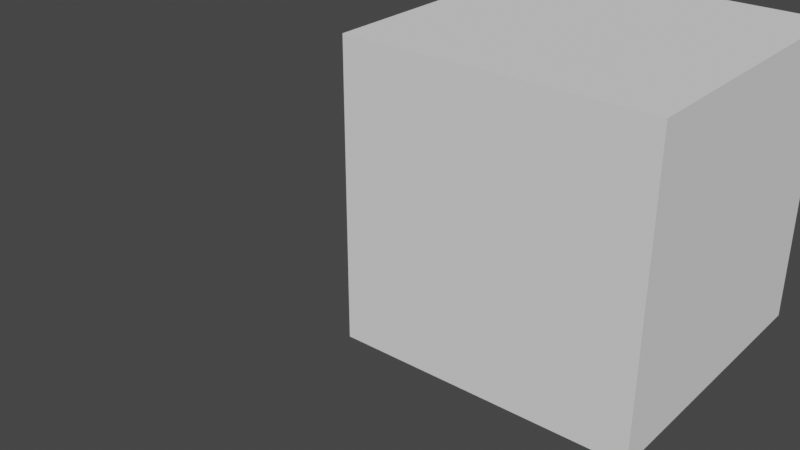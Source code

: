 # Source: animationtest.blend  (saved by Blender 3.6.11; exported with 4.5.12 LTS)
import bpy
from mathutils import Matrix  # noqa: F401  (used for matrix-valued properties, if any)

bpy.ops.wm.read_factory_settings(use_empty=True)
scene = bpy.context.scene
scene.name = 'Scene'

# ---- collections
col_collection = bpy.data.collections.new('Collection'); scene.collection.children.link(col_collection)

# ---- world
world_world = bpy.data.worlds.new('World'); scene.world = world_world
world_world.use_nodes = True; world_world.node_tree.nodes.clear()
_N = world_world.node_tree.nodes; _L = world_world.node_tree.links
n0 = _N.new('ShaderNodeOutputWorld'); n0.name = 'World Output'; n0.location = (300, 300)
n1 = _N.new('ShaderNodeBackground'); n1.name = 'Background'; n1.location = (10, 300)
n1.inputs[0].default_value = (0.05088, 0.05088, 0.05088, 1.0)
_L.new(n1.outputs[0], n0.inputs[0])
n0.is_active_output = True
world_world.color = (0.05088, 0.05088, 0.05088)
world_world.use_sun_shadow = False
world_world.sun_shadow_jitter_overblur = 0.0

# ---- meshes
me_cube_001 = bpy.data.meshes.new('Cube.001')
me_cube_001.from_pydata([(-1.0, -1.0, -1.0), (-1.0, -1.0, 1.0), (-1.0, 1.0, -1.0), (-1.0, 1.0, 1.0), (1.0, -1.0, -1.0), (1.0, -1.0, 1.0), (1.0, 1.0, -1.0), (1.0, 1.0, 1.0)], [], [(0, 1, 3, 2), (2, 3, 7, 6), (6, 7, 5, 4), (4, 5, 1, 0), (2, 6, 4, 0), (7, 3, 1, 5)])
_uv = me_cube_001.uv_layers.new(name='UVMap')
_uv.uv.foreach_set('vector', [0.375, 0.0, 0.625, 0.0, 0.625, 0.25, 0.375, 0.25, 0.375, 0.25, 0.625, 0.25, 0.625, 0.5, 0.375, 0.5, 0.375, 0.5, 0.625, 0.5, 0.625, 0.75, 0.375, 0.75, 0.375, 0.75, 0.625, 0.75, 0.625, 1.0, 0.375, 1.0, 0.125, 0.5, 0.375, 0.5, 0.375, 0.75, 0.125, 0.75, 0.625, 0.5, 0.875, 0.5, 0.875, 0.75, 0.625, 0.75])
me_cube_001.update()
arm_armature_001 = bpy.data.armatures.new('Armature.001')  # bones are not reproduced

# ---- objects
ob_cube = bpy.data.objects.new('Cube', me_cube_001)
ob_armature = bpy.data.objects.new('Armature', arm_armature_001)

# ---- transforms, parenting, visibility, modifiers, constraints
ob_cube.parent = ob_armature
ob_cube.matrix_parent_inverse = Matrix(((1.0, -0.0, 0.0, -0.0), (-0.0, 1.0, -0.0, 0.0), (0.0, -0.0, 1.0, 0.9991), (-0.0, 0.0, -0.0, 1.0)))
ob_cube.location = (0.0, 0.0, 0.0)
_vg = ob_cube.vertex_groups.new(name='Group')
for _i, _w in zip([5], [0.03025]): _vg.add([_i], _w, 'REPLACE')
_vg = ob_cube.vertex_groups.new(name='Bone')
for _i, _w in zip([0, 1, 2, 3, 4, 5, 6, 7], [0.333, 0.0648, 0.2368, 0.03906, 0.6973, 0.1005, 0.333, 0.0648]): _vg.add([_i], _w, 'REPLACE')
_vg = ob_cube.vertex_groups.new(name='Bone.001')
for _i, _w in zip([0, 1, 2, 3, 4, 5, 6, 7], [0.667, 0.9352, 0.7632, 0.9555, 0.3027, 0.8995, 0.667, 0.9352]): _vg.add([_i], _w, 'REPLACE')
_vg = ob_cube.vertex_groups.new(name='Bone.002')
_m = ob_cube.modifiers.new('Armature', 'ARMATURE')
_m.object = ob_armature
ob_armature.location = (0.0, 0.0, -0.9991)
ob_armature.show_in_front = True

# ---- collection membership
col_collection.objects.link(ob_cube)
col_collection.objects.link(ob_armature)

# ---- scene / render settings (as saved in the file)
scene.frame_start = 1; scene.frame_end = 10; scene.frame_set(10)
scene.render.engine = 'BLENDER_EEVEE_NEXT'
scene.cycles.sampling_pattern = 'TABULATED_SOBOL'
scene.view_settings.view_transform = 'Filmic'
bpy.context.view_layer.update()

# ---- added for rendering (the .blend has no active camera and no usable light): camera, sun
cam_auto = bpy.data.cameras.new('AutoCamera')
cam_auto.lens = 50.0
cam_auto.sensor_width = 36.0
cam_auto.clip_end = 1000.0
ob_auto_camera = bpy.data.objects.new('AutoCamera', cam_auto)
scene.collection.objects.link(ob_auto_camera)
ob_auto_camera.location = (3.08493, -5.40202, 2.87119)
ob_auto_camera.rotation_euler = (1.09748, -7.21219e-08, 0.694738)
scene.camera = ob_auto_camera
light_auto_sun = bpy.data.lights.new('AutoSun', 'SUN')
light_auto_sun.energy = 3.0
light_auto_sun.angle = 0.0523599
ob_auto_sun = bpy.data.objects.new('AutoSun', light_auto_sun)
scene.collection.objects.link(ob_auto_sun)
ob_auto_sun.rotation_euler = (0.872665, 0.174533, 0.523599)
bpy.context.view_layer.update()
